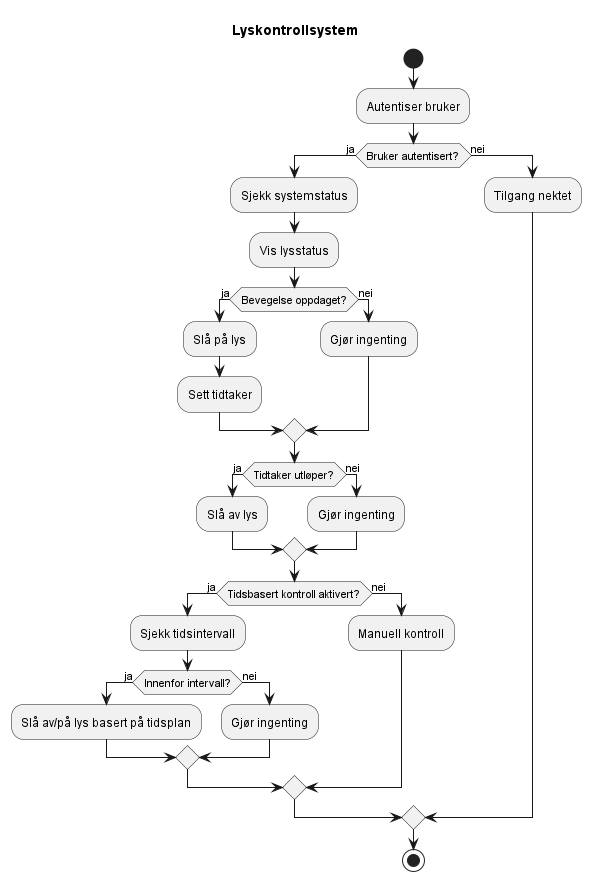

The diagram above was rendered by PlantUML. Its source (embedded in the PNG):
@startuml
title Lyskontrollsystem

start
:Autentiser bruker;

if (Bruker autentisert?) then (ja)
  :Sjekk systemstatus;
  :Vis lysstatus;

  if (Bevegelse oppdaget?) then (ja)
    :Slå på lys;
    -Sett tidtaker
  else (nei)
    :Gjør ingenting;
  endif

  if (Tidtaker utløper?) then (ja)
    :Slå av lys;
  else (nei)
    :Gjør ingenting;
  endif

  if (Tidsbasert kontroll aktivert?) then (ja)
    :Sjekk tidsintervall;
    if (Innenfor intervall?) then (ja)
      :Slå av/på lys basert på tidsplan;
    else (nei)
      :Gjør ingenting;
    endif
  else (nei)
    :Manuell kontroll;
  endif
  
else (nei)
  :Tilgang nektet;
endif

stop
@enduml